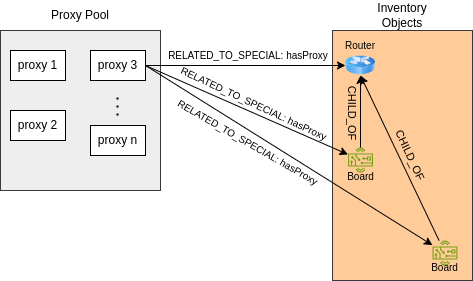

The diagram above was exported from draw.io. Its source (the exported page's mxGraphModel, read from the mxfile embedded in the PNG):
<mxGraphModel dx="1434" dy="856" grid="1" gridSize="10" guides="1" tooltips="1" connect="1" arrows="1" fold="1" page="1" pageScale="1" pageWidth="850" pageHeight="1100" math="0" shadow="0">
  <root>
    <mxCell id="0" />
    <mxCell id="1" parent="0" />
    <mxCell id="OWj85eGYWz0_LD792gvX-23" value="" style="rounded=0;whiteSpace=wrap;html=1;rotation=-90;fillColor=#ffcc99;strokeColor=#36393d;" vertex="1" parent="1">
      <mxGeometry x="397" y="335" width="250" height="140" as="geometry" />
    </mxCell>
    <mxCell id="OWj85eGYWz0_LD792gvX-1" value="" style="whiteSpace=wrap;html=1;aspect=fixed;fillColor=#eeeeee;strokeColor=#36393d;" vertex="1" parent="1">
      <mxGeometry x="120" y="280" width="160" height="160" as="geometry" />
    </mxCell>
    <mxCell id="OWj85eGYWz0_LD792gvX-2" value="Proxy Pool" style="text;html=1;strokeColor=none;fillColor=none;align=center;verticalAlign=middle;whiteSpace=wrap;rounded=0;" vertex="1" parent="1">
      <mxGeometry x="120" y="250" width="160" height="30" as="geometry" />
    </mxCell>
    <mxCell id="OWj85eGYWz0_LD792gvX-3" value="proxy 1" style="rounded=0;whiteSpace=wrap;html=1;" vertex="1" parent="1">
      <mxGeometry x="130" y="300" width="55" height="30" as="geometry" />
    </mxCell>
    <mxCell id="OWj85eGYWz0_LD792gvX-4" value="proxy 2" style="rounded=0;whiteSpace=wrap;html=1;" vertex="1" parent="1">
      <mxGeometry x="130" y="360" width="55" height="30" as="geometry" />
    </mxCell>
    <mxCell id="OWj85eGYWz0_LD792gvX-5" value="proxy 3" style="rounded=0;whiteSpace=wrap;html=1;" vertex="1" parent="1">
      <mxGeometry x="210" y="300" width="55" height="30" as="geometry" />
    </mxCell>
    <mxCell id="OWj85eGYWz0_LD792gvX-6" value="proxy n" style="rounded=0;whiteSpace=wrap;html=1;" vertex="1" parent="1">
      <mxGeometry x="210" y="375" width="55" height="30" as="geometry" />
    </mxCell>
    <mxCell id="OWj85eGYWz0_LD792gvX-8" value="" style="endArrow=none;dashed=1;html=1;dashPattern=1 3;strokeWidth=2;rounded=0;" edge="1" parent="1">
      <mxGeometry width="50" height="50" relative="1" as="geometry">
        <mxPoint x="237" y="365" as="sourcePoint" />
        <mxPoint x="237" y="345" as="targetPoint" />
      </mxGeometry>
    </mxCell>
    <mxCell id="OWj85eGYWz0_LD792gvX-9" value="" style="image;html=1;image=img/lib/clip_art/networking/Router_Icon_128x128.png" vertex="1" parent="1">
      <mxGeometry x="465" y="305" width="30" height="20" as="geometry" />
    </mxCell>
    <mxCell id="OWj85eGYWz0_LD792gvX-10" value="" style="sketch=0;outlineConnect=0;fontColor=#232F3E;gradientColor=none;fillColor=#7AA116;strokeColor=none;dashed=0;verticalLabelPosition=bottom;verticalAlign=top;align=center;html=1;fontSize=12;fontStyle=0;aspect=fixed;pointerEvents=1;shape=mxgraph.aws4.hardware_board;" vertex="1" parent="1">
      <mxGeometry x="552" y="490" width="25" height="25" as="geometry" />
    </mxCell>
    <mxCell id="OWj85eGYWz0_LD792gvX-11" value="" style="sketch=0;outlineConnect=0;fontColor=#232F3E;gradientColor=none;fillColor=#7AA116;strokeColor=none;dashed=0;verticalLabelPosition=bottom;verticalAlign=top;align=center;html=1;fontSize=12;fontStyle=0;aspect=fixed;pointerEvents=1;shape=mxgraph.aws4.hardware_board;" vertex="1" parent="1">
      <mxGeometry x="467.5" y="397" width="25" height="25" as="geometry" />
    </mxCell>
    <mxCell id="OWj85eGYWz0_LD792gvX-15" value="" style="endArrow=classic;html=1;rounded=0;entryX=0;entryY=0.5;entryDx=0;entryDy=0;exitX=1;exitY=0.5;exitDx=0;exitDy=0;" edge="1" parent="1" source="OWj85eGYWz0_LD792gvX-5" target="OWj85eGYWz0_LD792gvX-9">
      <mxGeometry width="50" height="50" relative="1" as="geometry">
        <mxPoint x="265" y="320" as="sourcePoint" />
        <mxPoint x="315" y="270" as="targetPoint" />
      </mxGeometry>
    </mxCell>
    <mxCell id="OWj85eGYWz0_LD792gvX-16" value="" style="endArrow=classic;html=1;rounded=0;exitX=1;exitY=0.5;exitDx=0;exitDy=0;" edge="1" parent="1" source="OWj85eGYWz0_LD792gvX-5" target="OWj85eGYWz0_LD792gvX-11">
      <mxGeometry width="50" height="50" relative="1" as="geometry">
        <mxPoint x="400" y="460" as="sourcePoint" />
        <mxPoint x="450" y="410" as="targetPoint" />
      </mxGeometry>
    </mxCell>
    <mxCell id="OWj85eGYWz0_LD792gvX-17" value="" style="endArrow=classic;html=1;rounded=0;exitX=1;exitY=0.5;exitDx=0;exitDy=0;" edge="1" parent="1" source="OWj85eGYWz0_LD792gvX-5" target="OWj85eGYWz0_LD792gvX-10">
      <mxGeometry width="50" height="50" relative="1" as="geometry">
        <mxPoint x="400" y="460" as="sourcePoint" />
        <mxPoint x="450" y="410" as="targetPoint" />
      </mxGeometry>
    </mxCell>
    <mxCell id="OWj85eGYWz0_LD792gvX-19" value="&lt;font style=&quot;font-size: 10px;&quot;&gt;RELATED_TO_SPECIAL: hasProxy&lt;/font&gt;" style="text;html=1;strokeColor=none;fillColor=none;align=center;verticalAlign=middle;whiteSpace=wrap;rounded=0;" vertex="1" parent="1">
      <mxGeometry x="283" y="290" width="170" height="30" as="geometry" />
    </mxCell>
    <mxCell id="OWj85eGYWz0_LD792gvX-21" value="&lt;font style=&quot;font-size: 10px;&quot;&gt;RELATED_TO_SPECIAL: hasProxy&lt;/font&gt;" style="text;html=1;strokeColor=none;fillColor=none;align=center;verticalAlign=middle;whiteSpace=wrap;rounded=0;rotation=25;" vertex="1" parent="1">
      <mxGeometry x="288.5" y="338" width="170" height="30" as="geometry" />
    </mxCell>
    <mxCell id="OWj85eGYWz0_LD792gvX-22" value="&lt;font style=&quot;font-size: 10px;&quot;&gt;RELATED_TO_SPECIAL: hasProxy&lt;/font&gt;" style="text;html=1;strokeColor=none;fillColor=none;align=center;verticalAlign=middle;whiteSpace=wrap;rounded=0;rotation=30;" vertex="1" parent="1">
      <mxGeometry x="283" y="377" width="170" height="30" as="geometry" />
    </mxCell>
    <mxCell id="OWj85eGYWz0_LD792gvX-27" value="" style="endArrow=classic;html=1;rounded=0;entryX=0.5;entryY=1;entryDx=0;entryDy=0;" edge="1" parent="1" source="OWj85eGYWz0_LD792gvX-10" target="OWj85eGYWz0_LD792gvX-9">
      <mxGeometry width="50" height="50" relative="1" as="geometry">
        <mxPoint x="400" y="460" as="sourcePoint" />
        <mxPoint x="450" y="410" as="targetPoint" />
      </mxGeometry>
    </mxCell>
    <mxCell id="OWj85eGYWz0_LD792gvX-28" value="&lt;font style=&quot;font-size: 11px;&quot;&gt;CHILD_OF&lt;/font&gt;" style="text;html=1;strokeColor=none;fillColor=none;align=center;verticalAlign=middle;whiteSpace=wrap;rounded=0;rotation=65;" vertex="1" parent="1">
      <mxGeometry x="500" y="390" width="60" height="30" as="geometry" />
    </mxCell>
    <mxCell id="OWj85eGYWz0_LD792gvX-29" value="&lt;font style=&quot;font-size: 11px;&quot;&gt;CHILD_OF&lt;/font&gt;" style="text;html=1;strokeColor=none;fillColor=none;align=center;verticalAlign=middle;whiteSpace=wrap;rounded=0;rotation=90;" vertex="1" parent="1">
      <mxGeometry x="442" y="348" width="60" height="30" as="geometry" />
    </mxCell>
    <mxCell id="OWj85eGYWz0_LD792gvX-31" value="" style="endArrow=classic;html=1;rounded=0;entryX=0.5;entryY=1;entryDx=0;entryDy=0;" edge="1" parent="1" source="OWj85eGYWz0_LD792gvX-11" target="OWj85eGYWz0_LD792gvX-9">
      <mxGeometry width="50" height="50" relative="1" as="geometry">
        <mxPoint x="400" y="460" as="sourcePoint" />
        <mxPoint x="450" y="410" as="targetPoint" />
      </mxGeometry>
    </mxCell>
    <mxCell id="OWj85eGYWz0_LD792gvX-32" value="Inventory Objects" style="text;html=1;strokeColor=none;fillColor=none;align=center;verticalAlign=middle;whiteSpace=wrap;rounded=0;" vertex="1" parent="1">
      <mxGeometry x="492" y="250" width="60" height="30" as="geometry" />
    </mxCell>
    <mxCell id="OWj85eGYWz0_LD792gvX-33" value="&lt;font style=&quot;font-size: 10px;&quot;&gt;Router&lt;/font&gt;" style="text;html=1;strokeColor=none;fillColor=none;align=center;verticalAlign=middle;whiteSpace=wrap;rounded=0;" vertex="1" parent="1">
      <mxGeometry x="460" y="285" width="40" height="20" as="geometry" />
    </mxCell>
    <mxCell id="OWj85eGYWz0_LD792gvX-34" value="&lt;font style=&quot;font-size: 10px;&quot;&gt;Board&lt;/font&gt;" style="text;html=1;strokeColor=none;fillColor=none;align=center;verticalAlign=middle;whiteSpace=wrap;rounded=0;" vertex="1" parent="1">
      <mxGeometry x="543" y="507" width="43" height="20" as="geometry" />
    </mxCell>
    <mxCell id="OWj85eGYWz0_LD792gvX-35" value="&lt;font style=&quot;font-size: 10px;&quot;&gt;Board&lt;/font&gt;" style="text;html=1;strokeColor=none;fillColor=none;align=center;verticalAlign=middle;whiteSpace=wrap;rounded=0;" vertex="1" parent="1">
      <mxGeometry x="458.5" y="416" width="43" height="20" as="geometry" />
    </mxCell>
  </root>
</mxGraphModel>